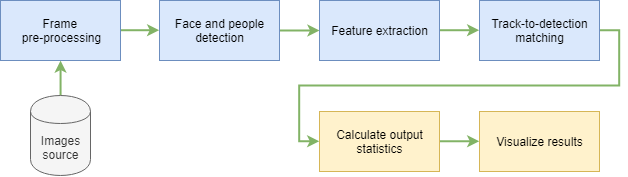

The diagram above was exported from draw.io. Its source (the exported page's mxGraphModel, read from the mxfile embedded in the PNG):
<mxGraphModel dx="961" dy="527" grid="1" gridSize="10" guides="1" tooltips="1" connect="1" arrows="1" fold="1" page="1" pageScale="1" pageWidth="826" pageHeight="1169" background="#ffffff" math="0" shadow="0">
  <root>
    <mxCell id="0" />
    <mxCell id="1" parent="0" />
    <mxCell id="DglG2CplY5RAaRVGrBLu-103" style="edgeStyle=orthogonalEdgeStyle;rounded=0;orthogonalLoop=1;jettySize=auto;html=1;exitX=0.5;exitY=0;exitDx=0;exitDy=0;entryX=0.5;entryY=1;entryDx=0;entryDy=0;fillColor=#d5e8d4;strokeColor=#82b366;strokeWidth=2;" edge="1" parent="1" source="DglG2CplY5RAaRVGrBLu-96" target="DglG2CplY5RAaRVGrBLu-97">
      <mxGeometry relative="1" as="geometry">
        <Array as="points">
          <mxPoint x="181" y="320" />
          <mxPoint x="181" y="320" />
        </Array>
      </mxGeometry>
    </mxCell>
    <mxCell id="DglG2CplY5RAaRVGrBLu-96" value="Images source&lt;br&gt;" style="shape=cylinder;whiteSpace=wrap;html=1;boundedLbl=1;backgroundOutline=1;fillColor=#f5f5f5;strokeColor=#666666;fontColor=#333333;" vertex="1" parent="1">
      <mxGeometry x="151" y="330" width="60" height="80" as="geometry" />
    </mxCell>
    <mxCell id="DglG2CplY5RAaRVGrBLu-100" style="edgeStyle=orthogonalEdgeStyle;rounded=0;orthogonalLoop=1;jettySize=auto;html=1;exitX=1;exitY=0.5;exitDx=0;exitDy=0;entryX=0;entryY=0.5;entryDx=0;entryDy=0;fillColor=#d5e8d4;strokeColor=#82b366;strokeWidth=2;" edge="1" parent="1" source="DglG2CplY5RAaRVGrBLu-97" target="DglG2CplY5RAaRVGrBLu-98">
      <mxGeometry relative="1" as="geometry" />
    </mxCell>
    <mxCell id="DglG2CplY5RAaRVGrBLu-97" value="Frame &lt;br&gt;pre-processing" style="rounded=0;whiteSpace=wrap;html=1;fillColor=#dae8fc;strokeColor=#6c8ebf;" vertex="1" parent="1">
      <mxGeometry x="121" y="235" width="120" height="60" as="geometry" />
    </mxCell>
    <mxCell id="DglG2CplY5RAaRVGrBLu-102" style="edgeStyle=orthogonalEdgeStyle;rounded=0;orthogonalLoop=1;jettySize=auto;html=1;fillColor=#d5e8d4;strokeColor=#82b366;strokeWidth=2;" edge="1" parent="1" source="DglG2CplY5RAaRVGrBLu-98" target="DglG2CplY5RAaRVGrBLu-101">
      <mxGeometry relative="1" as="geometry" />
    </mxCell>
    <mxCell id="DglG2CplY5RAaRVGrBLu-98" value="Face and people detection" style="rounded=0;whiteSpace=wrap;html=1;fillColor=#dae8fc;strokeColor=#6c8ebf;" vertex="1" parent="1">
      <mxGeometry x="280" y="235" width="120" height="60" as="geometry" />
    </mxCell>
    <mxCell id="DglG2CplY5RAaRVGrBLu-105" style="edgeStyle=orthogonalEdgeStyle;rounded=0;orthogonalLoop=1;jettySize=auto;html=1;exitX=1;exitY=0.5;exitDx=0;exitDy=0;entryX=0;entryY=0.5;entryDx=0;entryDy=0;fillColor=#d5e8d4;strokeColor=#82b366;strokeWidth=2;" edge="1" parent="1" source="DglG2CplY5RAaRVGrBLu-101" target="DglG2CplY5RAaRVGrBLu-104">
      <mxGeometry relative="1" as="geometry" />
    </mxCell>
    <mxCell id="DglG2CplY5RAaRVGrBLu-101" value="Feature extraction" style="rounded=0;whiteSpace=wrap;html=1;fillColor=#dae8fc;strokeColor=#6c8ebf;" vertex="1" parent="1">
      <mxGeometry x="440" y="235" width="120" height="60" as="geometry" />
    </mxCell>
    <mxCell id="DglG2CplY5RAaRVGrBLu-109" style="edgeStyle=orthogonalEdgeStyle;rounded=0;orthogonalLoop=1;jettySize=auto;html=1;entryX=0;entryY=0.5;entryDx=0;entryDy=0;fillColor=#d5e8d4;strokeColor=#82b366;strokeWidth=2;" edge="1" parent="1" source="DglG2CplY5RAaRVGrBLu-104" target="DglG2CplY5RAaRVGrBLu-107">
      <mxGeometry relative="1" as="geometry">
        <Array as="points">
          <mxPoint x="740" y="265" />
          <mxPoint x="740" y="320" />
          <mxPoint x="420" y="320" />
          <mxPoint x="420" y="376" />
        </Array>
      </mxGeometry>
    </mxCell>
    <mxCell id="DglG2CplY5RAaRVGrBLu-104" value="Track-to-detection matching&lt;br&gt;" style="rounded=0;whiteSpace=wrap;html=1;fillColor=#dae8fc;strokeColor=#6c8ebf;" vertex="1" parent="1">
      <mxGeometry x="600" y="235" width="120" height="60" as="geometry" />
    </mxCell>
    <mxCell id="DglG2CplY5RAaRVGrBLu-110" style="edgeStyle=orthogonalEdgeStyle;rounded=0;orthogonalLoop=1;jettySize=auto;html=1;entryX=0;entryY=0.5;entryDx=0;entryDy=0;fillColor=#d5e8d4;strokeColor=#82b366;strokeWidth=2;" edge="1" parent="1" source="DglG2CplY5RAaRVGrBLu-107" target="DglG2CplY5RAaRVGrBLu-108">
      <mxGeometry relative="1" as="geometry" />
    </mxCell>
    <mxCell id="DglG2CplY5RAaRVGrBLu-107" value="Calculate output statistics&lt;br&gt;" style="rounded=0;whiteSpace=wrap;html=1;fillColor=#fff2cc;strokeColor=#d6b656;" vertex="1" parent="1">
      <mxGeometry x="440" y="346" width="120" height="60" as="geometry" />
    </mxCell>
    <mxCell id="DglG2CplY5RAaRVGrBLu-108" value="Visualize results&lt;br&gt;" style="rounded=0;whiteSpace=wrap;html=1;fillColor=#fff2cc;strokeColor=#d6b656;" vertex="1" parent="1">
      <mxGeometry x="600" y="346" width="120" height="60" as="geometry" />
    </mxCell>
  </root>
</mxGraphModel>